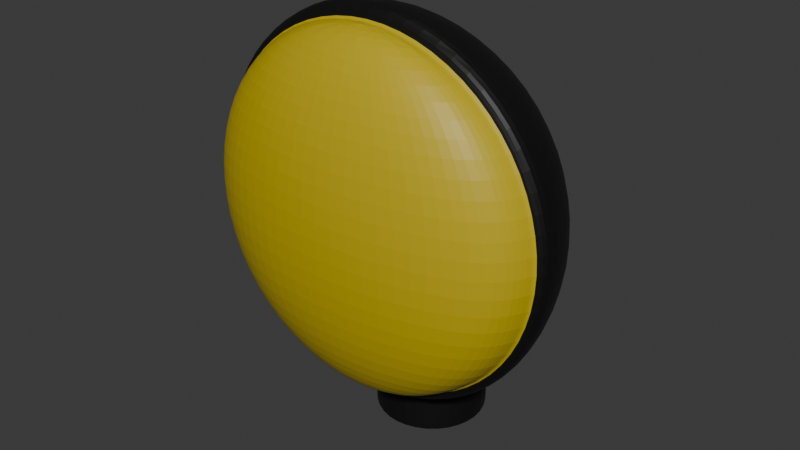# Source: basic-lamp.blend  (saved by Blender 4.2.66; exported with 4.5.12 LTS)
import bpy
from mathutils import Matrix  # noqa: F401  (used for matrix-valued properties, if any)

bpy.ops.wm.read_factory_settings(use_empty=True)
scene = bpy.context.scene
scene.name = 'Scene'

# ---- collections
col_collection = bpy.data.collections.new('Collection'); scene.collection.children.link(col_collection)

# ---- materials (node trees are filled in below, after node groups)
mat_mat_lamp_black = bpy.data.materials.new('mat_lamp_black')
mat_mat_lamp_glass = bpy.data.materials.new('mat_lamp_glass')

# ---- material node trees
mat_mat_lamp_black.use_nodes = True; mat_mat_lamp_black.node_tree.nodes.clear()
_N = mat_mat_lamp_black.node_tree.nodes; _L = mat_mat_lamp_black.node_tree.links
n0 = _N.new('ShaderNodeBsdfPrincipled'); n0.name = 'Principled BSDF'; n0.location = (10, 300)
n0.inputs[0].default_value = (0.01141, 0.01141, 0.01141, 1.0)
n0.inputs[1].default_value = 0.5
n1 = _N.new('ShaderNodeOutputMaterial'); n1.name = 'Material Output'; n1.location = (300, 300)
_L.new(n0.outputs[0], n1.inputs[0])
n1.is_active_output = True
mat_mat_lamp_glass.use_nodes = True; mat_mat_lamp_glass.node_tree.nodes.clear()
_N = mat_mat_lamp_glass.node_tree.nodes; _L = mat_mat_lamp_glass.node_tree.links
n0 = _N.new('ShaderNodeBsdfPrincipled'); n0.name = 'Principled BSDF'; n0.location = (10, 300)
n0.inputs[0].default_value = (0.5507, 0.4148, 0.004752, 1.0)
n1 = _N.new('ShaderNodeOutputMaterial'); n1.name = 'Material Output'; n1.location = (300, 300)
_L.new(n0.outputs[0], n1.inputs[0])
n1.is_active_output = True

# ---- world
world_world = bpy.data.worlds.new('World'); scene.world = world_world
world_world.use_nodes = True; world_world.node_tree.nodes.clear()
_N = world_world.node_tree.nodes; _L = world_world.node_tree.links
n0 = _N.new('ShaderNodeOutputWorld'); n0.name = 'World Output'; n0.location = (300, 300)
n1 = _N.new('ShaderNodeBackground'); n1.name = 'Background'; n1.location = (10, 300)
n1.inputs[0].default_value = (0.05088, 0.05088, 0.05088, 1.0)
_L.new(n1.outputs[0], n0.inputs[0])
n0.is_active_output = True
world_world.color = (0.05088, 0.05088, 0.05088)
world_world.sun_shadow_jitter_overblur = 0.0

# ---- meshes
me_sphere = bpy.data.meshes.new('Sphere')
me_sphere.from_pydata([(-0.07505, 0.01028, 0.1924), (-0.05744, -0.003877, 0.2297), (-0.03109, -0.02507, 0.2546), (-0.04062, -0.03653, 0.04233), (-0.07505, -0.02507, 0.06724), (-0.09806, -0.0174, 0.1045), (-0.1061, -0.01471, 0.1485), (-0.09806, -0.0174, 0.1924), (-0.07505, -0.02507, 0.2297), (-0.04062, -0.03653, 0.2546), (-0.04396, -0.05006, 0.04233), (-0.08123, -0.05006, 0.06724), (-0.1061, -0.05006, 0.1045), (-0.1149, -0.05006, 0.1485), (-0.1061, -0.05006, 0.1924), (-0.08123, -0.05006, 0.2297), (-0.04396, -0.05006, 0.2546), (0.04396, -0.05006, 0.04233), (0.08123, -0.05006, 0.06724), (0.1061, -0.05006, 0.1045), (0.1149, -0.05006, 0.1485), (0.1061, -0.05006, 0.1924), (0.08123, -0.05006, 0.2297), (0.04396, -0.05006, 0.2546), (0.04062, -0.03653, 0.04233), (0.04063, -0.05425, 0.2466), (0.07508, -0.05425, 0.2236), (0.0981, -0.05425, 0.1891), (0.1062, -0.05425, 0.1485), (0.0981, -0.05425, 0.1078), (0.07508, -0.05425, 0.07339), (0.04063, -0.05425, 0.05037), (0.03754, -0.06026, 0.2466), (0.06937, -0.06536, 0.2236), (0.09063, -0.06876, 0.1891), (0.0981, -0.06996, 0.1485), (0.09063, -0.06876, 0.1078), (0.06937, -0.06536, 0.07339), (0.03754, -0.06026, 0.05037), (0.02873, -0.06536, 0.2466), (0.05309, -0.07477, 0.2236), (0.06937, -0.08106, 0.1891), (0.07508, -0.08327, 0.1485), (0.06937, -0.08106, 0.1078), (0.05309, -0.07477, 0.07339), (0.02873, -0.06536, 0.05037), (0.01555, -0.06876, 0.2466), (0.02873, -0.08106, 0.2236), (0.03754, -0.08928, 0.1891), (0.04063, -0.09217, 0.1485), (0.03754, -0.08928, 0.1078), (0.02873, -0.08106, 0.07339), (0.01555, -0.06876, 0.05037), (-1.266e-08, -0.06996, 0.2466), (-2.373e-08, -0.08327, 0.2236), (-2.532e-08, -0.09217, 0.1891), (-3.797e-08, -0.0953, 0.1485), (-2.532e-08, -0.09217, 0.1078), (-2.373e-08, -0.08327, 0.07339), (-1.266e-08, -0.06996, 0.05037), (0.0, -0.05425, 0.04229), (0.0, -0.05425, 0.2547), (-0.01555, -0.06876, 0.2466), (-0.02873, -0.08106, 0.2236), (-0.03754, -0.08928, 0.1891), (-0.04063, -0.09217, 0.1485), (-0.03754, -0.08928, 0.1078), (-0.02873, -0.08106, 0.07339), (-0.01555, -0.06876, 0.05037), (-0.02873, -0.06536, 0.2466), (-0.05309, -0.07477, 0.2236), (-0.06937, -0.08106, 0.1891), (-0.07508, -0.08327, 0.1485), (-0.06937, -0.08106, 0.1078), (-0.05309, -0.07477, 0.07339), (-0.02873, -0.06536, 0.05037), (-0.03754, -0.06026, 0.2466), (-0.06937, -0.06536, 0.2236), (-0.09063, -0.06876, 0.1891), (-0.0981, -0.06996, 0.1485), (-0.09063, -0.06876, 0.1078), (-0.06937, -0.06536, 0.07339), (-0.03754, -0.06026, 0.05037), (-0.04063, -0.05425, 0.2466), (-0.07508, -0.05425, 0.2236), (-0.0981, -0.05425, 0.1891), (-0.1062, -0.05425, 0.1485), (-0.0981, -0.05425, 0.1078), (-0.07508, -0.05425, 0.07339), (-0.04063, -0.05425, 0.05037), (0.07505, -0.02507, 0.06724), (0.09806, -0.0174, 0.1045), (0.1061, -0.01471, 0.1485), (0.09806, -0.0174, 0.1924), (0.07505, -0.02507, 0.2297), (0.04062, -0.03653, 0.2546), (0.03109, -0.02507, 0.04233), (0.05744, -0.003877, 0.06724), (0.07505, 0.01028, 0.1045), (0.08123, 0.01525, 0.1485), (0.07505, 0.01028, 0.1924), (0.05744, -0.003877, 0.2297), (0.03109, -0.02507, 0.2546), (-9.775e-10, -0.01471, 0.04233), (0.01682, -0.0174, 0.04233), (0.03109, 0.01028, 0.06724), (0.04062, 0.02878, 0.1045), (0.04396, 0.03528, 0.1485), (0.04062, 0.02878, 0.1924), (0.03109, 0.01028, 0.2297), (0.01682, -0.0174, 0.2546), (-9.775e-10, 0.03528, 0.1045), (-9.775e-10, 0.04231, 0.1485), (-9.775e-10, 0.03528, 0.1924), (0.04063, -0.05124, 0.2466), (0.07508, -0.05124, 0.2236), (0.0981, -0.05124, 0.1891), (0.1062, -0.05124, 0.1485), (0.0981, -0.05124, 0.1078), (0.07508, -0.05124, 0.07339), (0.04063, -0.05124, 0.05037), (-0.04063, -0.05124, 0.2466), (-0.07508, -0.05124, 0.2236), (-0.0981, -0.05124, 0.1891), (-0.1062, -0.05124, 0.1485), (-0.0981, -0.05124, 0.1078), (-0.07508, -0.05124, 0.07339), (-0.04063, -0.05124, 0.05037), (0.0, -0.05124, 0.2547), (0.0, -0.05124, 0.04229), (-0.08123, 0.01525, 0.1485), (-0.07505, 0.01028, 0.1045), (-0.05744, -0.003877, 0.06724), (-0.03109, -0.02507, 0.04233), (-0.01682, -0.0174, 0.2546), (-0.03109, 0.01028, 0.2297), (-0.04062, 0.02878, 0.1924), (-0.04396, 0.03528, 0.1485), (-0.04062, 0.02878, 0.1045), (-0.03109, 0.01028, 0.06724), (-0.01682, -0.0174, 0.04233), (2.641e-08, -0.01471, 0.2546), (5.038e-08, 0.01525, 0.2297), (5.038e-08, 0.01525, 0.06724), (-9.775e-10, -0.05006, 0.2634), (-9.775e-10, -0.05006, 0.03359)], [], [(9, 144, 2), (7, 8, 1, 0), (5, 6, 130, 131), (3, 4, 132, 133), (8, 9, 2, 1), (6, 7, 0, 130), (4, 5, 131, 132), (145, 3, 133), (10, 11, 4, 3), (15, 16, 9, 8), (13, 14, 7, 6), (11, 12, 5, 4), (145, 10, 3), (16, 144, 9), (14, 15, 8, 7), (12, 13, 6, 5), (90, 91, 19, 18), (145, 24, 17), (95, 144, 23), (93, 94, 22, 21), (91, 92, 20, 19), (24, 90, 18, 17), (94, 95, 23, 22), (92, 93, 21, 20), (102, 144, 95), (100, 101, 94, 93), (98, 99, 92, 91), (96, 97, 90, 24), (101, 102, 95, 94), (99, 100, 93, 92), (97, 98, 91, 90), (145, 96, 24), (31, 30, 37, 38), (29, 28, 35, 36), (27, 26, 33, 34), (25, 61, 32), (60, 31, 38), (30, 29, 36, 37), (28, 27, 34, 35), (26, 25, 32, 33), (34, 33, 40, 41), (32, 61, 39), (60, 38, 45), (37, 36, 43, 44), (35, 34, 41, 42), (33, 32, 39, 40), (38, 37, 44, 45), (36, 35, 42, 43), (60, 45, 52), (44, 43, 50, 51), (42, 41, 48, 49), (40, 39, 46, 47), (45, 44, 51, 52), (43, 42, 49, 50), (41, 40, 47, 48), (39, 61, 46), (47, 46, 53, 54), (52, 51, 58, 59), (50, 49, 56, 57), (48, 47, 54, 55), (46, 61, 53), (60, 52, 59), (51, 50, 57, 58), (49, 48, 55, 56), (59, 58, 67, 68), (57, 56, 65, 66), (55, 54, 63, 64), (53, 61, 62), (60, 59, 68), (58, 57, 66, 67), (56, 55, 64, 65), (54, 53, 62, 63), (62, 61, 69), (60, 68, 75), (67, 66, 73, 74), (65, 64, 71, 72), (63, 62, 69, 70), (68, 67, 74, 75), (66, 65, 72, 73), (64, 63, 70, 71), (74, 73, 80, 81), (72, 71, 78, 79), (70, 69, 76, 77), (75, 74, 81, 82), (73, 72, 79, 80), (71, 70, 77, 78), (69, 61, 76), (60, 75, 82), (82, 81, 88, 89), (80, 79, 86, 87), (78, 77, 84, 85), (76, 61, 83), (60, 82, 89), (81, 80, 87, 88), (79, 78, 85, 86), (77, 76, 83, 84), (104, 105, 97, 96), (109, 110, 102, 101), (107, 108, 100, 99), (105, 106, 98, 97), (145, 104, 96), (110, 144, 102), (108, 109, 101, 100), (106, 107, 99, 98), (112, 113, 108, 107), (143, 111, 106, 105), (145, 103, 104), (141, 144, 110), (113, 142, 109, 108), (111, 112, 107, 106), (103, 143, 105, 104), (142, 141, 110, 109), (28, 29, 118, 117), (84, 83, 121, 122), (27, 28, 117, 116), (26, 27, 116, 115), (89, 88, 126, 127), (25, 26, 115, 114), (31, 60, 129, 120), (88, 87, 125, 126), (60, 89, 127, 129), (61, 25, 114, 128), (87, 86, 124, 125), (30, 31, 120, 119), (83, 61, 128, 121), (86, 85, 123, 124), (29, 30, 119, 118), (85, 84, 122, 123), (114, 115, 22, 23), (123, 122, 15, 14), (122, 121, 16, 15), (119, 120, 17, 18), (129, 127, 10, 145), (118, 119, 18, 19), (121, 128, 144, 16), (127, 126, 11, 10), (117, 118, 19, 20), (120, 129, 145, 17), (126, 125, 12, 11), (116, 117, 20, 21), (128, 114, 23, 144), (125, 124, 13, 12), (115, 116, 21, 22), (124, 123, 14, 13), (130, 0, 136, 137), (1, 2, 134, 135), (133, 132, 139, 140), (131, 130, 137, 138), (0, 1, 135, 136), (2, 144, 134), (145, 133, 140), (132, 131, 138, 139), (140, 139, 143, 103), (138, 137, 112, 111), (136, 135, 142, 113), (134, 144, 141), (145, 140, 103), (139, 138, 111, 143), (137, 136, 113, 112), (135, 134, 141, 142)])
me_sphere.polygons.foreach_set('material_index', [0, 0, 0, 0, 0, 0, 0, 0, 0, 0, 0, 0, 0, 0, 0, 0, 0, 0, 0, 0, 0, 0, 0, 0, 0, 0, 0, 0, 0, 0, 0, 0, 1, 1, 1, 1, 1, 1, 1, 1, 1, 1, 1, 1, 1, 1, 1, 1, 1, 1, 1, 1, 1, 1, 1, 1, 1, 1, 1, 1, 1, 1, 1, 1, 1, 1, 1, 1, 1, 1, 1, 1, 1, 1, 1, 1, 1, 1, 1, 1, 1, 1, 1, 1, 1, 1, 1, 1, 1, 1, 1, 1, 1, 1, 1, 1, 0, 0, 0, 0, 0, 0, 0, 0, 0, 0, 0, 0, 0, 0, 0, 0, 1, 1, 1, 1, 1, 1, 1, 1, 1, 1, 1, 1, 1, 1, 1, 1, 0, 0, 0, 0, 0, 0, 0, 0, 0, 0, 0, 0, 0, 0, 0, 0, 0, 0, 0, 0, 0, 0, 0, 0, 0, 0, 0, 0, 0, 0, 0, 0])
_uv = me_sphere.uv_layers.new(name='UVMap')
_uv.uv.foreach_set('vector', [0.9375, 0.875, 0.9062, 1.0, 0.875, 0.875, 0.9375, 0.625, 0.9375, 0.75, 0.875, 0.75, 0.875, 0.625, 0.9375, 0.375, 0.9375, 0.5, 0.875, 0.5, 0.875, 0.375, 0.9375, 0.125, 0.9375, 0.25, 0.875, 0.25, 0.875, 0.125, 0.9375, 0.75, 0.9375, 0.875, 0.875, 0.875, 0.875, 0.75, 0.9375, 0.5, 0.9375, 0.625, 0.875, 0.625, 0.875, 0.5, 0.9375, 0.25, 0.9375, 0.375, 0.875, 0.375, 0.875, 0.25, 0.9062, 0.0, 0.9375, 0.125, 0.875, 0.125, 1.0, 0.125, 1.0, 0.25, 0.9375, 0.25, 0.9375, 0.125, 1.0, 0.75, 1.0, 0.875, 0.9375, 0.875, 0.9375, 0.75, 1.0, 0.5, 1.0, 0.625, 0.9375, 0.625, 0.9375, 0.5, 1.0, 0.25, 1.0, 0.375, 0.9375, 0.375, 0.9375, 0.25, 0.9687, 0.0, 1.0, 0.125, 0.9375, 0.125, 1.0, 0.875, 0.9687, 1.0, 0.9375, 0.875, 1.0, 0.625, 1.0, 0.75, 0.9375, 0.75, 0.9375, 0.625, 1.0, 0.375, 1.0, 0.5, 0.9375, 0.5, 0.9375, 0.375, 0.5625, 0.25, 0.5625, 0.375, 0.5, 0.375, 0.5, 0.25, 0.5312, 0.0, 0.5625, 0.125, 0.5, 0.125, 0.5625, 0.875, 0.5312, 1.0, 0.5, 0.875, 0.5625, 0.625, 0.5625, 0.75, 0.5, 0.75, 0.5, 0.625, 0.5625, 0.375, 0.5625, 0.5, 0.5, 0.5, 0.5, 0.375, 0.5625, 0.125, 0.5625, 0.25, 0.5, 0.25, 0.5, 0.125, 0.5625, 0.75, 0.5625, 0.875, 0.5, 0.875, 0.5, 0.75, 0.5625, 0.5, 0.5625, 0.625, 0.5, 0.625, 0.5, 0.5, 0.625, 0.875, 0.5938, 1.0, 0.5625, 0.875, 0.625, 0.625, 0.625, 0.75, 0.5625, 0.75, 0.5625, 0.625, 0.625, 0.375, 0.625, 0.5, 0.5625, 0.5, 0.5625, 0.375, 0.625, 0.125, 0.625, 0.25, 0.5625, 0.25, 0.5625, 0.125, 0.625, 0.75, 0.625, 0.875, 0.5625, 0.875, 0.5625, 0.75, 0.625, 0.5, 0.625, 0.625, 0.5625, 0.625, 0.5625, 0.5, 0.625, 0.25, 0.625, 0.375, 0.5625, 0.375, 0.5625, 0.25, 0.5938, 0.0, 0.625, 0.125, 0.5625, 0.125, 0.5, 0.125, 0.5, 0.25, 0.4375, 0.25, 0.4375, 0.125, 0.5, 0.375, 0.5, 0.5, 0.4375, 0.5, 0.4375, 0.375, 0.5, 0.625, 0.5, 0.75, 0.4375, 0.75, 0.4375, 0.625, 0.5, 0.875, 0.4687, 1.0, 0.4375, 0.875, 0.4687, 0.0, 0.5, 0.125, 0.4375, 0.125, 0.5, 0.25, 0.5, 0.375, 0.4375, 0.375, 0.4375, 0.25, 0.5, 0.5, 0.5, 0.625, 0.4375, 0.625, 0.4375, 0.5, 0.5, 0.75, 0.5, 0.875, 0.4375, 0.875, 0.4375, 0.75, 0.4375, 0.625, 0.4375, 0.75, 0.375, 0.75, 0.375, 0.625, 0.4375, 0.875, 0.4062, 1.0, 0.375, 0.875, 0.4062, 0.0, 0.4375, 0.125, 0.375, 0.125, 0.4375, 0.25, 0.4375, 0.375, 0.375, 0.375, 0.375, 0.25, 0.4375, 0.5, 0.4375, 0.625, 0.375, 0.625, 0.375, 0.5, 0.4375, 0.75, 0.4375, 0.875, 0.375, 0.875, 0.375, 0.75, 0.4375, 0.125, 0.4375, 0.25, 0.375, 0.25, 0.375, 0.125, 0.4375, 0.375, 0.4375, 0.5, 0.375, 0.5, 0.375, 0.375, 0.3437, 0.0, 0.375, 0.125, 0.3125, 0.125, 0.375, 0.25, 0.375, 0.375, 0.3125, 0.375, 0.3125, 0.25, 0.375, 0.5, 0.375, 0.625, 0.3125, 0.625, 0.3125, 0.5, 0.375, 0.75, 0.375, 0.875, 0.3125, 0.875, 0.3125, 0.75, 0.375, 0.125, 0.375, 0.25, 0.3125, 0.25, 0.3125, 0.125, 0.375, 0.375, 0.375, 0.5, 0.3125, 0.5, 0.3125, 0.375, 0.375, 0.625, 0.375, 0.75, 0.3125, 0.75, 0.3125, 0.625, 0.375, 0.875, 0.3437, 1.0, 0.3125, 0.875, 0.3125, 0.75, 0.3125, 0.875, 0.25, 0.875, 0.25, 0.75, 0.3125, 0.125, 0.3125, 0.25, 0.25, 0.25, 0.25, 0.125, 0.3125, 0.375, 0.3125, 0.5, 0.25, 0.5, 0.25, 0.375, 0.3125, 0.625, 0.3125, 0.75, 0.25, 0.75, 0.25, 0.625, 0.3125, 0.875, 0.2812, 1.0, 0.25, 0.875, 0.2812, 0.0, 0.3125, 0.125, 0.25, 0.125, 0.3125, 0.25, 0.3125, 0.375, 0.25, 0.375, 0.25, 0.25, 0.3125, 0.5, 0.3125, 0.625, 0.25, 0.625, 0.25, 0.5, 0.25, 0.125, 0.25, 0.25, 0.1875, 0.25, 0.1875, 0.125, 0.25, 0.375, 0.25, 0.5, 0.1875, 0.5, 0.1875, 0.375, 0.25, 0.625, 0.25, 0.75, 0.1875, 0.75, 0.1875, 0.625, 0.25, 0.875, 0.2187, 1.0, 0.1875, 0.875, 0.2187, 0.0, 0.25, 0.125, 0.1875, 0.125, 0.25, 0.25, 0.25, 0.375, 0.1875, 0.375, 0.1875, 0.25, 0.25, 0.5, 0.25, 0.625, 0.1875, 0.625, 0.1875, 0.5, 0.25, 0.75, 0.25, 0.875, 0.1875, 0.875, 0.1875, 0.75, 0.1875, 0.875, 0.1562, 1.0, 0.125, 0.875, 0.1562, 0.0, 0.1875, 0.125, 0.125, 0.125, 0.1875, 0.25, 0.1875, 0.375, 0.125, 0.375, 0.125, 0.25, 0.1875, 0.5, 0.1875, 0.625, 0.125, 0.625, 0.125, 0.5, 0.1875, 0.75, 0.1875, 0.875, 0.125, 0.875, 0.125, 0.75, 0.1875, 0.125, 0.1875, 0.25, 0.125, 0.25, 0.125, 0.125, 0.1875, 0.375, 0.1875, 0.5, 0.125, 0.5, 0.125, 0.375, 0.1875, 0.625, 0.1875, 0.75, 0.125, 0.75, 0.125, 0.625, 0.125, 0.25, 0.125, 0.375, 0.0625, 0.375, 0.0625, 0.25, 0.125, 0.5, 0.125, 0.625, 0.0625, 0.625, 0.0625, 0.5, 0.125, 0.75, 0.125, 0.875, 0.0625, 0.875, 0.0625, 0.75, 0.125, 0.125, 0.125, 0.25, 0.0625, 0.25, 0.0625, 0.125, 0.125, 0.375, 0.125, 0.5, 0.0625, 0.5, 0.0625, 0.375, 0.125, 0.625, 0.125, 0.75, 0.0625, 0.75, 0.0625, 0.625, 0.125, 0.875, 0.09375, 1.0, 0.0625, 0.875, 0.09375, 0.0, 0.125, 0.125, 0.0625, 0.125, 0.0625, 0.125, 0.0625, 0.25, 0.0, 0.25, 0.0, 0.125, 0.0625, 0.375, 0.0625, 0.5, 0.0, 0.5, 0.0, 0.375, 0.0625, 0.625, 0.0625, 0.75, 0.0, 0.75, 0.0, 0.625, 0.0625, 0.875, 0.03125, 1.0, 0.0, 0.875, 0.03125, 0.0, 0.0625, 0.125, 0.0, 0.125, 0.0625, 0.25, 0.0625, 0.375, 0.0, 0.375, 0.0, 0.25, 0.0625, 0.5, 0.0625, 0.625, 0.0, 0.625, 0.0, 0.5, 0.0625, 0.75, 0.0625, 0.875, 0.0, 0.875, 0.0, 0.75, 0.6875, 0.125, 0.6875, 0.25, 0.625, 0.25, 0.625, 0.125, 0.6875, 0.75, 0.6875, 0.875, 0.625, 0.875, 0.625, 0.75, 0.6875, 0.5, 0.6875, 0.625, 0.625, 0.625, 0.625, 0.5, 0.6875, 0.25, 0.6875, 0.375, 0.625, 0.375, 0.625, 0.25, 0.6562, 0.0, 0.6875, 0.125, 0.625, 0.125, 0.6875, 0.875, 0.6562, 1.0, 0.625, 0.875, 0.6875, 0.625, 0.6875, 0.75, 0.625, 0.75, 0.625, 0.625, 0.6875, 0.375, 0.6875, 0.5, 0.625, 0.5, 0.625, 0.375, 0.75, 0.5, 0.75, 0.625, 0.6875, 0.625, 0.6875, 0.5, 0.75, 0.25, 0.75, 0.375, 0.6875, 0.375, 0.6875, 0.25, 0.7188, 0.0, 0.75, 0.125, 0.6875, 0.125, 0.75, 0.875, 0.7187, 1.0, 0.6875, 0.875, 0.75, 0.625, 0.75, 0.75, 0.6875, 0.75, 0.6875, 0.625, 0.75, 0.375, 0.75, 0.5, 0.6875, 0.5, 0.6875, 0.375, 0.75, 0.125, 0.75, 0.25, 0.6875, 0.25, 0.6875, 0.125, 0.75, 0.75, 0.75, 0.875, 0.6875, 0.875, 0.6875, 0.75, 0.5, 0.5, 0.5, 0.375, 0.5, 0.375, 0.5, 0.5, 0.0, 0.75, 0.0, 0.875, 0.0, 0.875, 0.0, 0.75, 0.5, 0.625, 0.5, 0.5, 0.5, 0.5, 0.5, 0.625, 0.5, 0.75, 0.5, 0.625, 0.5, 0.625, 0.5, 0.75, 0.0, 0.125, 0.0, 0.25, 0.0, 0.25, 0.0, 0.125, 0.5, 0.875, 0.5, 0.75, 0.5, 0.75, 0.5, 0.875, 0.5, 0.125, 0.4687, 0.0, 0.4687, 0.0, 0.5, 0.125, 0.0, 0.25, 0.0, 0.375, 0.0, 0.375, 0.0, 0.25, 0.03125, 0.0, 0.0, 0.125, 0.0, 0.125, 0.03125, 0.0, 0.4687, 1.0, 0.5, 0.875, 0.5, 0.875, 0.4687, 1.0, 0.0, 0.375, 0.0, 0.5, 0.0, 0.5, 0.0, 0.375, 0.5, 0.25, 0.5, 0.125, 0.5, 0.125, 0.5, 0.25, 0.0, 0.875, 0.03125, 1.0, 0.03125, 1.0, 0.0, 0.875, 0.0, 0.5, 0.0, 0.625, 0.0, 0.625, 0.0, 0.5, 0.5, 0.375, 0.5, 0.25, 0.5, 0.25, 0.5, 0.375, 0.0, 0.625, 0.0, 0.75, 0.0, 0.75, 0.0, 0.625, 0.5, 0.875, 0.5, 0.75, 0.5, 0.75, 0.5, 0.875, 0.0, 0.625, 0.0, 0.75, 0.0, 0.75, 0.0, 0.625, 0.0, 0.75, 0.0, 0.875, 0.0, 0.875, 0.0, 0.75, 0.5, 0.25, 0.5, 0.125, 0.5, 0.125, 0.5, 0.25, 0.03125, 0.0, 0.0, 0.125, 0.0, 0.125, 0.03125, 0.0, 0.5, 0.375, 0.5, 0.25, 0.5, 0.25, 0.5, 0.375, 0.0, 0.875, 0.03125, 1.0, 0.03125, 1.0, 0.0, 0.875, 0.0, 0.125, 0.0, 0.25, 0.0, 0.25, 0.0, 0.125, 0.5, 0.5, 0.5, 0.375, 0.5, 0.375, 0.5, 0.5, 0.5, 0.125, 0.4687, 0.0, 0.4687, 0.0, 0.5, 0.125, 0.0, 0.25, 0.0, 0.375, 0.0, 0.375, 0.0, 0.25, 0.5, 0.625, 0.5, 0.5, 0.5, 0.5, 0.5, 0.625, 0.4687, 1.0, 0.5, 0.875, 0.5, 0.875, 0.4687, 1.0, 0.0, 0.375, 0.0, 0.5, 0.0, 0.5, 0.0, 0.375, 0.5, 0.75, 0.5, 0.625, 0.5, 0.625, 0.5, 0.75, 0.0, 0.5, 0.0, 0.625, 0.0, 0.625, 0.0, 0.5, 0.875, 0.5, 0.875, 0.625, 0.8125, 0.625, 0.8125, 0.5, 0.875, 0.75, 0.875, 0.875, 0.8125, 0.875, 0.8125, 0.75, 0.875, 0.125, 0.875, 0.25, 0.8125, 0.25, 0.8125, 0.125, 0.875, 0.375, 0.875, 0.5, 0.8125, 0.5, 0.8125, 0.375, 0.875, 0.625, 0.875, 0.75, 0.8125, 0.75, 0.8125, 0.625, 0.875, 0.875, 0.8437, 1.0, 0.8125, 0.875, 0.8437, 0.0, 0.875, 0.125, 0.8125, 0.125, 0.875, 0.25, 0.875, 0.375, 0.8125, 0.375, 0.8125, 0.25, 0.8125, 0.125, 0.8125, 0.25, 0.75, 0.25, 0.75, 0.125, 0.8125, 0.375, 0.8125, 0.5, 0.75, 0.5, 0.75, 0.375, 0.8125, 0.625, 0.8125, 0.75, 0.75, 0.75, 0.75, 0.625, 0.8125, 0.875, 0.7812, 1.0, 0.75, 0.875, 0.7812, 0.0, 0.8125, 0.125, 0.75, 0.125, 0.8125, 0.25, 0.8125, 0.375, 0.75, 0.375, 0.75, 0.25, 0.8125, 0.5, 0.8125, 0.625, 0.75, 0.625, 0.75, 0.5, 0.8125, 0.75, 0.8125, 0.875, 0.75, 0.875, 0.75, 0.75])
me_sphere.materials.append(mat_mat_lamp_black)
me_sphere.materials.append(mat_mat_lamp_glass)
me_sphere.update()
me_cylinder = bpy.data.meshes.new('Cylinder')
me_cylinder.from_pydata([(0.0, 0.0381, -4.277e-05), (0.0, 0.0412, 0.1532), (0.02415, 0.02809, -4.277e-05), (0.02635, 0.03029, 0.1532), (0.03416, 0.003938, -4.277e-05), (0.03727, 0.003938, 0.1532), (0.02415, -0.02022, -4.277e-05), (0.02635, -0.02241, 0.1532), (0.0, -0.03022, -4.277e-05), (0.0, -0.03333, 0.1532), (-0.02415, -0.02022, -4.277e-05), (-0.02635, -0.02241, 0.1532), (-0.03416, 0.003938, -4.277e-05), (-0.03727, 0.003938, 0.1532), (-0.02415, 0.02809, -4.277e-05), (-0.02635, 0.03029, 0.1532), (0.0, 0.0412, 0.002175), (0.02635, 0.03029, 0.002175), (0.03727, 0.003938, 0.002175), (0.02635, -0.02241, 0.002175), (0.0, -0.03333, 0.002175), (-0.02635, -0.02241, 0.002175), (-0.03727, 0.003938, 0.002175), (-0.02635, 0.03029, 0.002175), (0.0, 0.0412, 0.1442), (0.02635, 0.03029, 0.1442), (0.03727, 0.003938, 0.1442), (0.02635, -0.02241, 0.1442), (0.0, -0.03333, 0.1442), (-0.02635, -0.02241, 0.1442), (-0.03727, 0.003938, 0.1442), (-0.02635, 0.03029, 0.1442), (0.0, 0.0412, -4.277e-05), (0.02635, 0.03029, -4.277e-05), (0.03727, 0.003938, -4.277e-05), (0.02635, -0.02241, -4.277e-05), (0.0, -0.03333, -4.277e-05), (-0.02635, -0.02241, -4.277e-05), (-0.03727, 0.003938, -4.277e-05), (-0.02635, 0.03029, -4.277e-05)], [], [(24, 1, 3, 25), (25, 3, 5, 26), (26, 5, 7, 27), (27, 7, 9, 28), (28, 9, 11, 29), (29, 11, 13, 30), (3, 1, 15, 13, 11, 9, 7, 5), (30, 13, 15, 31), (31, 15, 1, 24), (0, 2, 4, 6, 8, 10, 12, 14), (39, 23, 16, 32), (38, 22, 23, 39), (37, 21, 22, 38), (36, 20, 21, 37), (35, 19, 20, 36), (34, 18, 19, 35), (33, 17, 18, 34), (32, 16, 17, 33), (23, 31, 24, 16), (22, 30, 31, 23), (21, 29, 30, 22), (20, 28, 29, 21), (19, 27, 28, 20), (18, 26, 27, 19), (17, 25, 26, 18), (16, 24, 25, 17), (2, 0, 32, 33), (4, 2, 33, 34), (6, 4, 34, 35), (8, 6, 35, 36), (10, 8, 36, 37), (12, 10, 37, 38), (14, 12, 38, 39), (0, 14, 39, 32)])
_uv = me_cylinder.uv_layers.new(name='UVMap')
_uv.uv.foreach_set('vector', [1.0, 0.9707, 1.0, 1.0, 0.875, 1.0, 0.875, 0.9707, 0.875, 0.9707, 0.875, 1.0, 0.75, 1.0, 0.75, 0.9707, 0.75, 0.9707, 0.75, 1.0, 0.625, 1.0, 0.625, 0.9707, 0.625, 0.9707, 0.625, 1.0, 0.5, 1.0, 0.5, 0.9707, 0.5, 0.9707, 0.5, 1.0, 0.375, 1.0, 0.375, 0.9707, 0.375, 0.9707, 0.375, 1.0, 0.25, 1.0, 0.25, 0.9707, 0.4197, 0.4197, 0.25, 0.49, 0.08029, 0.4197, 0.01, 0.25, 0.08029, 0.08029, 0.25, 0.01, 0.4197, 0.08029, 0.49, 0.25, 0.25, 0.9707, 0.25, 1.0, 0.125, 1.0, 0.125, 0.9707, 0.125, 0.9707, 0.125, 1.0, 0.0, 1.0, 0.0, 0.9707, 0.75, 0.47, 0.9056, 0.4056, 0.97, 0.25, 0.9056, 0.09444, 0.75, 0.03001, 0.5944, 0.09444, 0.53, 0.25, 0.5944, 0.4056, 0.125, 0.5, 0.125, 0.5072, 0.0, 0.5072, 0.0, 0.5, 0.25, 0.5, 0.25, 0.5072, 0.125, 0.5072, 0.125, 0.5, 0.375, 0.5, 0.375, 0.5072, 0.25, 0.5072, 0.25, 0.5, 0.5, 0.5, 0.5, 0.5072, 0.375, 0.5072, 0.375, 0.5, 0.625, 0.5, 0.625, 0.5072, 0.5, 0.5072, 0.5, 0.5, 0.75, 0.5, 0.75, 0.5072, 0.625, 0.5072, 0.625, 0.5, 0.875, 0.5, 0.875, 0.5072, 0.75, 0.5072, 0.75, 0.5, 1.0, 0.5, 1.0, 0.5072, 0.875, 0.5072, 0.875, 0.5, 0.125, 0.5072, 0.125, 0.9707, 0.0, 0.9707, 0.0, 0.5072, 0.25, 0.5072, 0.25, 0.9707, 0.125, 0.9707, 0.125, 0.5072, 0.375, 0.5072, 0.375, 0.9707, 0.25, 0.9707, 0.25, 0.5072, 0.5, 0.5072, 0.5, 0.9707, 0.375, 0.9707, 0.375, 0.5072, 0.625, 0.5072, 0.625, 0.9707, 0.5, 0.9707, 0.5, 0.5072, 0.75, 0.5072, 0.75, 0.9707, 0.625, 0.9707, 0.625, 0.5072, 0.875, 0.5072, 0.875, 0.9707, 0.75, 0.9707, 0.75, 0.5072, 1.0, 0.5072, 1.0, 0.9707, 0.875, 0.9707, 0.875, 0.5072, 0.9056, 0.4056, 0.75, 0.47, 0.75, 0.49, 0.9197, 0.4197, 0.97, 0.25, 0.9056, 0.4056, 0.9197, 0.4197, 0.99, 0.25, 0.9056, 0.09444, 0.97, 0.25, 0.99, 0.25, 0.9197, 0.08029, 0.75, 0.03001, 0.9056, 0.09444, 0.9197, 0.08029, 0.75, 0.01, 0.5944, 0.09444, 0.75, 0.03001, 0.75, 0.01, 0.5803, 0.08029, 0.53, 0.25, 0.5944, 0.09444, 0.5803, 0.08029, 0.51, 0.25, 0.5944, 0.4056, 0.53, 0.25, 0.51, 0.25, 0.5803, 0.4197, 0.75, 0.47, 0.5944, 0.4056, 0.5803, 0.4197, 0.75, 0.49])
me_cylinder.materials.append(mat_mat_lamp_black)
me_cylinder.update()

# ---- objects
ob_lamp = bpy.data.objects.new('lamp', me_sphere)
ob_stalk = bpy.data.objects.new('stalk', me_cylinder)

# ---- transforms, parenting, visibility, modifiers, constraints
ob_lamp.location = (0.0, 0.0, 0.0)
_m = ob_lamp.modifiers.new('Subdivision', 'SUBSURF')
_m.levels = 2
ob_stalk.location = (0.0, 0.0, 0.0)
_m = ob_stalk.modifiers.new('Subdivision', 'SUBSURF')
_m.levels = 2

# ---- collection membership
col_collection.objects.link(ob_lamp)
col_collection.objects.link(ob_stalk)

# ---- scene / render settings (as saved in the file)
scene.frame_start = 1; scene.frame_end = 250; scene.frame_set(1)
scene.render.engine = 'BLENDER_EEVEE_NEXT'
bpy.context.view_layer.update()

# ---- added for rendering (the .blend has no active camera and no usable light): camera, sun
cam_auto = bpy.data.cameras.new('AutoCamera')
cam_auto.lens = 50.0
cam_auto.sensor_width = 36.0
cam_auto.clip_end = 1000.0
ob_auto_camera = bpy.data.objects.new('AutoCamera', cam_auto)
scene.collection.objects.link(ob_auto_camera)
ob_auto_camera.location = (0.347548, -0.443552, 0.409693)
ob_auto_camera.rotation_euler = (1.09748, -7.21219e-08, 0.694738)
scene.camera = ob_auto_camera
light_auto_sun = bpy.data.lights.new('AutoSun', 'SUN')
light_auto_sun.energy = 3.0
light_auto_sun.angle = 0.0523599
ob_auto_sun = bpy.data.objects.new('AutoSun', light_auto_sun)
scene.collection.objects.link(ob_auto_sun)
ob_auto_sun.rotation_euler = (0.872665, 0.174533, 0.523599)
bpy.context.view_layer.update()
